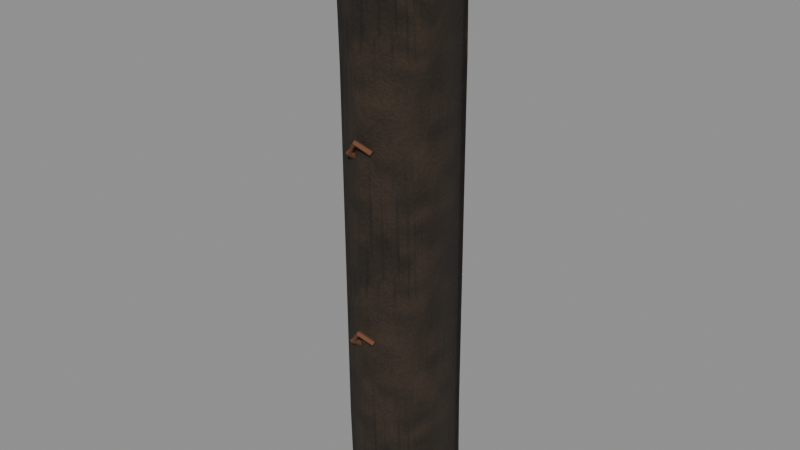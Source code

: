 # Source: rotten-fence-post.blend  (saved by Blender 5.2.44; exported with 4.5.12 LTS)
import bpy
from mathutils import Matrix  # noqa: F401  (used for matrix-valued properties, if any)

bpy.ops.wm.read_factory_settings(use_empty=True)
scene = bpy.context.scene
scene.name = 'Scene'

# ---- images (referenced by path relative to the original .blend; pixels are not part of the script)
import os
ASSET_DIR = os.environ.get("B2B_ASSET_DIR", "")  # directory of the original .blend (textures are referenced by path, not embedded)
HERE = os.path.dirname(os.path.abspath(__file__))  # packed textures are extracted next to this script under _unpacked/

def load_image(name, relpath, width, height, colorspace="sRGB"):
    """Load a texture the original file referenced (path relative to the .blend, or extracted next to this script)."""
    p = next((c for c in (os.path.join(HERE, relpath), os.path.join(ASSET_DIR, relpath)) if relpath and os.path.exists(c)), "")
    if p:
        img = bpy.data.images.load(p, check_existing=True)
        img.name = name
    else:  # same state as the original file: an image datablock whose file is absent (Cycles renders it pink)
        img = bpy.data.images.new(name, width, height)
        img.source = "FILE"
        img.filepath = "//" + (relpath or name)
    img.colorspace_settings.name = colorspace
    return img
img_weathered_fibrous_bark_colour = load_image('Weathered fibrous bark Colour', '_unpacked/Weathered_fibrous_bark_Colour.051ba98b.png', 512, 512, 'sRGB')
img_weathered_fibrous_bark_normal = load_image('Weathered fibrous bark Normal', '_unpacked/Weathered_fibrous_bark_Normal.3e2fa8ae.png', 512, 512, 'Non-Color')
img_split_end_grain_colour = load_image('Split end grain Colour', '_unpacked/Split_end_grain_Colour.50e9128e.png', 512, 512, 'sRGB')
img_split_end_grain_normal = load_image('Split end grain Normal', '_unpacked/Split_end_grain_Normal.bcd3f8d9.png', 512, 512, 'Non-Color')
img_wet_granular_moss_colour = load_image('Wet granular moss Colour', '_unpacked/Wet_granular_moss_Colour.9e43ed20.png', 512, 512, 'sRGB')
img_wet_granular_moss_normal = load_image('Wet granular moss Normal', '_unpacked/Wet_granular_moss_Normal.55adba27.png', 512, 512, 'Non-Color')

# ---- materials (node trees are filled in below, after node groups)
mat_weathered_fibrous_bark = bpy.data.materials.new('Weathered fibrous bark')
mat_weathered_fibrous_bark.diffuse_color = (0.1773, 0.1386, 0.09834, 1.0)
mat_split_end_grain = bpy.data.materials.new('Split end grain')
mat_split_end_grain.diffuse_color = (0.279, 0.2316, 0.1562, 1.0)
mat_old_rusted_staples = bpy.data.materials.new('Old rusted staples')
mat_old_rusted_staples.diffuse_color = (0.16, 0.065, 0.029, 1.0)
mat_wet_granular_moss = bpy.data.materials.new('Wet granular moss')
mat_wet_granular_moss.diffuse_color = (0.158, 0.2, 0.08002, 1.0)

# ---- material node trees
mat_weathered_fibrous_bark.use_nodes = True; mat_weathered_fibrous_bark.node_tree.nodes.clear()
_N = mat_weathered_fibrous_bark.node_tree.nodes; _L = mat_weathered_fibrous_bark.node_tree.links
n0 = _N.new('ShaderNodeBsdfPrincipled'); n0.name = 'Principled BSDF'; n0.location = (-200, 100)
n0.inputs[2].default_value = 0.94
n0.inputs[10].default_value = 0.005
n1 = _N.new('ShaderNodeOutputMaterial'); n1.name = 'Material Output'; n1.location = (200, 100)
n2 = _N.new('ShaderNodeTexImage'); n2.name = 'Image Texture'; n2.location = (0, 0)
n2.image = img_weathered_fibrous_bark_colour
n3 = _N.new('ShaderNodeTexImage'); n3.name = 'Image Texture.001'; n3.location = (0, 0)
n3.image = img_weathered_fibrous_bark_normal
n4 = _N.new('ShaderNodeNormalMap'); n4.name = 'Normal Map'; n4.location = (0, 0)
n4.width = 160
n4.inputs[0].default_value = 0.55
_L.new(n0.outputs[0], n1.inputs[0])
_L.new(n2.outputs[0], n0.inputs[0])
_L.new(n3.outputs[0], n4.inputs[1])
_L.new(n4.outputs[0], n0.inputs[5])
n1.is_active_output = True
mat_split_end_grain.use_nodes = True; mat_split_end_grain.node_tree.nodes.clear()
_N = mat_split_end_grain.node_tree.nodes; _L = mat_split_end_grain.node_tree.links
n0 = _N.new('ShaderNodeBsdfPrincipled'); n0.name = 'Principled BSDF'; n0.location = (-200, 100)
n0.inputs[2].default_value = 0.97
n0.inputs[10].default_value = 0.005
n1 = _N.new('ShaderNodeOutputMaterial'); n1.name = 'Material Output'; n1.location = (200, 100)
n2 = _N.new('ShaderNodeTexImage'); n2.name = 'Image Texture'; n2.location = (0, 0)
n2.image = img_split_end_grain_colour
n3 = _N.new('ShaderNodeTexImage'); n3.name = 'Image Texture.001'; n3.location = (0, 0)
n3.image = img_split_end_grain_normal
n4 = _N.new('ShaderNodeNormalMap'); n4.name = 'Normal Map'; n4.location = (0, 0)
n4.width = 160
n4.inputs[0].default_value = 0.55
_L.new(n0.outputs[0], n1.inputs[0])
_L.new(n2.outputs[0], n0.inputs[0])
_L.new(n3.outputs[0], n4.inputs[1])
_L.new(n4.outputs[0], n0.inputs[5])
n1.is_active_output = True
mat_old_rusted_staples.use_nodes = True; mat_old_rusted_staples.node_tree.nodes.clear()
_N = mat_old_rusted_staples.node_tree.nodes; _L = mat_old_rusted_staples.node_tree.links
n0 = _N.new('ShaderNodeBsdfPrincipled'); n0.name = 'Principled BSDF'; n0.location = (-200, 100)
n0.inputs[0].default_value = (0.16, 0.065, 0.029, 1.0)
n0.inputs[1].default_value = 0.18
n0.inputs[2].default_value = 0.88
n0.inputs[10].default_value = 0.005
n1 = _N.new('ShaderNodeOutputMaterial'); n1.name = 'Material Output'; n1.location = (200, 100)
_L.new(n0.outputs[0], n1.inputs[0])
n1.is_active_output = True
mat_wet_granular_moss.use_nodes = True; mat_wet_granular_moss.node_tree.nodes.clear()
_N = mat_wet_granular_moss.node_tree.nodes; _L = mat_wet_granular_moss.node_tree.links
n0 = _N.new('ShaderNodeBsdfPrincipled'); n0.name = 'Principled BSDF'; n0.location = (-200, 100)
n0.inputs[2].default_value = 0.96
n0.inputs[10].default_value = 0.005
n1 = _N.new('ShaderNodeOutputMaterial'); n1.name = 'Material Output'; n1.location = (200, 100)
n2 = _N.new('ShaderNodeTexImage'); n2.name = 'Image Texture'; n2.location = (0, 0)
n2.image = img_wet_granular_moss_colour
n3 = _N.new('ShaderNodeTexImage'); n3.name = 'Image Texture.001'; n3.location = (0, 0)
n3.image = img_wet_granular_moss_normal
n4 = _N.new('ShaderNodeNormalMap'); n4.name = 'Normal Map'; n4.location = (0, 0)
n4.width = 160
n4.inputs[0].default_value = 0.55
_L.new(n0.outputs[0], n1.inputs[0])
_L.new(n2.outputs[0], n0.inputs[0])
_L.new(n3.outputs[0], n4.inputs[1])
_L.new(n4.outputs[0], n0.inputs[5])
n1.is_active_output = True

# ---- meshes
me_rotten_fence_post___bark = bpy.data.meshes.new('rotten-fence-post / bark')
me_rotten_fence_post___bark.from_pydata([(-0.08021, -0.06683, 0.0), (-0.02409, -0.07986, 0.0), (0.08068, -0.06683, 0.0), (0.09097, 0.003776, 0.0), (0.08161, 0.1146, 0.0), (0.003975, 0.12, 0.0), (-0.07741, 0.09828, 0.0), (-0.08676, 0.03093, 0.0), (-0.07553, -0.07878, 0.2266), (-0.01941, -0.09181, 0.2266), (0.08536, -0.07878, 0.2266), (0.09565, -0.008173, 0.2266), (0.08629, 0.1026, 0.2266), (0.008653, 0.1081, 0.2266), (-0.07273, 0.08633, 0.2266), (-0.08208, 0.01898, 0.2266), (-0.07086, -0.09072, 1.025), (-0.01473, -0.1038, 1.025), (0.09003, -0.09072, 1.025), (0.1003, -0.02012, 1.025), (0.09097, 0.09067, 1.025), (0.01333, 0.0961, 1.025), (-0.06805, 0.07438, 1.025), (-0.07741, 0.007034, 1.025), (-0.06618, -0.1027, 1.286), (-0.01006, -0.1157, 1.272), (0.09471, -0.1027, 1.225), (0.105, -0.03207, 1.164), (0.09565, 0.07872, 1.244), (0.01801, 0.08416, 1.193), (-0.06337, 0.06243, 1.3), (-0.07273, -0.004914, 1.274)], [], [(0, 1, 9, 8), (1, 2, 10, 9), (2, 3, 11, 10), (3, 4, 12, 11), (4, 5, 13, 12), (5, 6, 14, 13), (6, 7, 15, 14), (7, 0, 8, 15), (8, 9, 17, 16), (9, 10, 18, 17), (10, 11, 19, 18), (11, 12, 20, 19), (12, 13, 21, 20), (13, 14, 22, 21), (14, 15, 23, 22), (15, 8, 16, 23), (16, 17, 25, 24), (17, 18, 26, 25), (18, 19, 27, 26), (19, 20, 28, 27), (20, 21, 29, 28), (21, 22, 30, 29), (22, 23, 31, 30), (23, 16, 24, 31)])
me_rotten_fence_post___bark.polygons.foreach_set('use_smooth', [True] * 24)
_uv = me_rotten_fence_post___bark.uv_layers.new(name='UVMap')
_uv.uv.foreach_set('vector', [0.0, 0.0, 0.125, 0.0, 0.125, 0.437, 0.0, 0.437, 0.125, 0.0, 0.25, 0.0, 0.25, 0.437, 0.125, 0.437, 0.25, 0.0, 0.375, 0.0, 0.375, 0.437, 0.25, 0.437, 0.375, 0.0, 0.5, 0.0, 0.5, 0.437, 0.375, 0.437, 0.5, 0.0, 0.625, 0.0, 0.625, 0.437, 0.5, 0.437, 0.625, 0.0, 0.75, 0.0, 0.75, 0.437, 0.625, 0.437, 0.75, 0.0, 0.875, 0.0, 0.875, 0.437, 0.75, 0.437, 0.875, 0.0, 0.0, 0.0, 0.0, 0.437, 0.875, 0.437, 0.0, 0.437, 0.125, 0.437, 0.125, 1.976, 0.0, 1.976, 0.125, 0.437, 0.25, 0.437, 0.25, 1.976, 0.125, 1.976, 0.25, 0.437, 0.375, 0.437, 0.375, 1.976, 0.25, 1.976, 0.375, 0.437, 0.5, 0.437, 0.5, 1.976, 0.375, 1.976, 0.5, 0.437, 0.625, 0.437, 0.625, 1.976, 0.5, 1.976, 0.625, 0.437, 0.75, 0.437, 0.75, 1.976, 0.625, 1.976, 0.75, 0.437, 0.875, 0.437, 0.875, 1.976, 0.75, 1.976, 0.875, 0.437, 0.0, 0.437, 0.0, 1.976, 0.875, 1.976, 0.0, 1.976, 0.125, 1.976, 0.125, 2.432, 0.0, 2.432, 0.125, 1.976, 0.25, 1.976, 0.25, 2.432, 0.125, 2.432, 0.25, 1.976, 0.375, 1.976, 0.375, 2.432, 0.25, 2.432, 0.375, 1.976, 0.5, 1.976, 0.5, 2.432, 0.375, 2.432, 0.5, 1.976, 0.625, 1.976, 0.625, 2.432, 0.5, 2.432, 0.625, 1.976, 0.75, 1.976, 0.75, 2.432, 0.625, 2.432, 0.75, 1.976, 0.875, 1.976, 0.875, 2.432, 0.75, 2.432, 0.875, 1.976, 0.0, 1.976, 0.0, 2.432, 0.875, 2.432])
me_rotten_fence_post___bark.materials.append(mat_weathered_fibrous_bark)
me_rotten_fence_post___bark.update()
me_rotten_fence_post___wood = bpy.data.meshes.new('rotten-fence-post / wood')
me_rotten_fence_post___wood.from_pydata([(-0.06618, -0.1027, 1.286), (-0.01006, -0.1157, 1.272), (0.09471, -0.1027, 1.225), (0.105, -0.03207, 1.164), (0.09565, 0.07872, 1.244), (0.01801, 0.08416, 1.193), (-0.06337, 0.06243, 1.3), (-0.07273, -0.004914, 1.274), (0.01052, -0.01252, 1.123), (-0.06331, -0.05271, 1.053), (-0.04278, -0.0766, 1.054), (-0.02228, -0.05271, 1.056), (-0.04281, -0.02881, 1.054), (-0.06616, -0.05488, 1.35), (-0.06431, -0.05703, 1.35), (-0.06246, -0.05488, 1.35), (-0.06431, -0.05273, 1.35), (0.03023, -0.05271, 1.056), (0.05074, -0.0766, 1.054), (0.07126, -0.05271, 1.053), (0.05076, -0.02881, 1.054), (0.07041, -0.05488, 1.35), (0.07226, -0.05703, 1.35), (0.07411, -0.05488, 1.35), (0.07226, -0.05273, 1.35)], [], [(8, 0, 1), (8, 1, 2), (8, 2, 3), (8, 3, 4), (8, 4, 5), (8, 5, 6), (8, 6, 7), (8, 7, 0), (9, 10, 14, 13), (10, 11, 15, 14), (11, 12, 16, 15), (12, 9, 13, 16), (12, 11, 10, 9), (13, 14, 15, 16), (17, 18, 22, 21), (18, 19, 23, 22), (19, 20, 24, 23), (20, 17, 21, 24), (20, 19, 18, 17), (21, 22, 23, 24)])
_uv = me_rotten_fence_post___wood.uv_layers.new(name='UVMap')
_uv.uv.foreach_set('vector', [0.0119, 1.938, -0.1275, 2.218, -0.0255, 2.195, 0.0119, 1.938, -0.0255, 2.195, 0.1649, 2.113, 0.0119, 1.938, 0.1649, 2.113, 0.1836, 2.009, 0.0119, 1.938, 0.1836, 2.009, 0.1666, 2.147, 0.0119, 1.938, 0.1666, 2.147, 0.0255, 2.059, 0.0119, 1.938, 0.0255, 2.059, -0.1224, 2.243, 0.0119, 1.938, -0.1224, 2.243, -0.1394, 2.198, 0.0119, 1.938, -0.1394, 2.198, -0.1275, 2.218, 0.0, 0.0, 0.25, 0.0, 0.25, 0.43, 0.0, 0.43, 0.25, 0.0, 0.5, 0.0, 0.5, 0.43, 0.25, 0.43, 0.5, 0.0, 0.75, 0.0, 0.75, 0.43, 0.5, 0.43, 0.75, 0.0, 0.0, 0.0, 0.0, 0.43, 0.75, 0.43, 0.75, 0.0, 0.5, 0.0, 0.25, 0.0, 0.0, 0.0, 0.0, 0.43, 0.25, 0.43, 0.5, 0.43, 0.75, 0.43, 0.0, 0.0, 0.25, 0.0, 0.25, 0.43, 0.0, 0.43, 0.25, 0.0, 0.5, 0.0, 0.5, 0.43, 0.25, 0.43, 0.5, 0.0, 0.75, 0.0, 0.75, 0.43, 0.5, 0.43, 0.75, 0.0, 0.0, 0.0, 0.0, 0.43, 0.75, 0.43, 0.75, 0.0, 0.5, 0.0, 0.25, 0.0, 0.0, 0.0, 0.0, 0.43, 0.25, 0.43, 0.5, 0.43, 0.75, 0.43])
me_rotten_fence_post___wood.materials.append(mat_split_end_grain)
me_rotten_fence_post___wood.update()
me_rotten_fence_post___rust = bpy.data.meshes.new('rotten-fence-post / rust')
me_rotten_fence_post___rust.from_pydata([(-0.03413, -0.07903, 0.4158), (-0.03141, -0.08408, 0.4114), (-0.02503, -0.0848, 0.4131), (-0.02381, -0.0802, 0.4185), (-0.02943, -0.07663, 0.4202), (-0.04133, -0.1119, 0.4375), (-0.03595, -0.1147, 0.4343), (-0.03098, -0.1098, 0.4355), (-0.03329, -0.1041, 0.4394), (-0.03969, -0.1054, 0.4406), (-0.01496, -0.12, 0.4641), (-0.0146, -0.1154, 0.4585), (-0.01572, -0.1082, 0.4606), (-0.01677, -0.1084, 0.4675), (-0.0163, -0.1157, 0.4696), (0.01698, -0.1078, 0.4463), (0.01342, -0.1044, 0.4413), (0.01233, -0.09714, 0.4433), (0.0152, -0.09603, 0.4494), (0.01808, -0.1026, 0.4513), (-0.03413, -0.07903, 0.8395), (-0.03141, -0.08408, 0.8351), (-0.02503, -0.0848, 0.8368), (-0.02381, -0.0802, 0.8422), (-0.02943, -0.07663, 0.8438), (-0.04133, -0.1119, 0.8611), (-0.03595, -0.1147, 0.858), (-0.03098, -0.1098, 0.8592), (-0.03329, -0.1041, 0.8631), (-0.03969, -0.1054, 0.8643), (-0.01496, -0.12, 0.8877), (-0.0146, -0.1154, 0.8822), (-0.01572, -0.1082, 0.8843), (-0.01677, -0.1084, 0.8912), (-0.0163, -0.1157, 0.8933), (0.01698, -0.1078, 0.87), (0.01342, -0.1044, 0.865), (0.01233, -0.09714, 0.8669), (0.0152, -0.09603, 0.8731), (0.01808, -0.1026, 0.875)], [], [(0, 1, 6, 5), (1, 2, 7, 6), (2, 3, 8, 7), (3, 4, 9, 8), (4, 0, 5, 9), (5, 6, 11, 10), (6, 7, 12, 11), (7, 8, 13, 12), (8, 9, 14, 13), (9, 5, 10, 14), (10, 11, 16, 15), (11, 12, 17, 16), (12, 13, 18, 17), (13, 14, 19, 18), (14, 10, 15, 19), (4, 3, 2, 1, 0), (15, 16, 17, 18, 19), (20, 21, 26, 25), (21, 22, 27, 26), (22, 23, 28, 27), (23, 24, 29, 28), (24, 20, 25, 29), (25, 26, 31, 30), (26, 27, 32, 31), (27, 28, 33, 32), (28, 29, 34, 33), (29, 25, 30, 34), (30, 31, 36, 35), (31, 32, 37, 36), (32, 33, 38, 37), (33, 34, 39, 38), (34, 30, 35, 39), (24, 23, 22, 21, 20), (35, 36, 37, 38, 39)])
_uv = me_rotten_fence_post___rust.uv_layers.new(name='UVMap')
_uv.uv.foreach_set('vector', [0.0, 0.0, 0.2, 0.0, 0.2, 0.43, 0.0, 0.43, 0.2, 0.0, 0.4, 0.0, 0.4, 0.43, 0.2, 0.43, 0.4, 0.0, 0.6, 0.0, 0.6, 0.43, 0.4, 0.43, 0.6, 0.0, 0.8, 0.0, 0.8, 0.43, 0.6, 0.43, 0.8, 0.0, 0.0, 0.0, 0.0, 0.43, 0.8, 0.43, 0.0, 0.43, 0.2, 0.43, 0.2, 0.86, 0.0, 0.86, 0.2, 0.43, 0.4, 0.43, 0.4, 0.86, 0.2, 0.86, 0.4, 0.43, 0.6, 0.43, 0.6, 0.86, 0.4, 0.86, 0.6, 0.43, 0.8, 0.43, 0.8, 0.86, 0.6, 0.86, 0.8, 0.43, 0.0, 0.43, 0.0, 0.86, 0.8, 0.86, 0.0, 0.86, 0.2, 0.86, 0.2, 1.29, 0.0, 1.29, 0.2, 0.86, 0.4, 0.86, 0.4, 1.29, 0.2, 1.29, 0.4, 0.86, 0.6, 0.86, 0.6, 1.29, 0.4, 1.29, 0.6, 0.86, 0.8, 0.86, 0.8, 1.29, 0.6, 1.29, 0.8, 0.86, 0.0, 0.86, 0.0, 1.29, 0.8, 1.29, 0.8, 0.0, 0.6, 0.0, 0.4, 0.0, 0.2, 0.0, 0.0, 0.0, 0.0, 1.29, 0.2, 1.29, 0.4, 1.29, 0.6, 1.29, 0.8, 1.29, 0.0, 0.0, 0.2, 0.0, 0.2, 0.43, 0.0, 0.43, 0.2, 0.0, 0.4, 0.0, 0.4, 0.43, 0.2, 0.43, 0.4, 0.0, 0.6, 0.0, 0.6, 0.43, 0.4, 0.43, 0.6, 0.0, 0.8, 0.0, 0.8, 0.43, 0.6, 0.43, 0.8, 0.0, 0.0, 0.0, 0.0, 0.43, 0.8, 0.43, 0.0, 0.43, 0.2, 0.43, 0.2, 0.86, 0.0, 0.86, 0.2, 0.43, 0.4, 0.43, 0.4, 0.86, 0.2, 0.86, 0.4, 0.43, 0.6, 0.43, 0.6, 0.86, 0.4, 0.86, 0.6, 0.43, 0.8, 0.43, 0.8, 0.86, 0.6, 0.86, 0.8, 0.43, 0.0, 0.43, 0.0, 0.86, 0.8, 0.86, 0.0, 0.86, 0.2, 0.86, 0.2, 1.29, 0.0, 1.29, 0.2, 0.86, 0.4, 0.86, 0.4, 1.29, 0.2, 1.29, 0.4, 0.86, 0.6, 0.86, 0.6, 1.29, 0.4, 1.29, 0.6, 0.86, 0.8, 0.86, 0.8, 1.29, 0.6, 1.29, 0.8, 0.86, 0.0, 0.86, 0.0, 1.29, 0.8, 1.29, 0.8, 0.0, 0.6, 0.0, 0.4, 0.0, 0.2, 0.0, 0.0, 0.0, 0.0, 1.29, 0.2, 1.29, 0.4, 1.29, 0.6, 1.29, 0.8, 1.29])
me_rotten_fence_post___rust.materials.append(mat_old_rusted_staples)
me_rotten_fence_post___rust.update()
me_rotten_fence_post___moss = bpy.data.meshes.new('rotten-fence-post / moss')
me_rotten_fence_post___moss.from_pydata([(-0.08395, 0.02061, 0.03449), (-0.08395, 0.02721, 0.0), (-0.105, 0.0255, 0.03449), (-0.08395, 0.02721, 0.06897), (-0.06291, 0.0255, 0.03449), (-0.08395, 0.02061, 0.08868), (-0.08395, 0.02721, 0.05419), (-0.105, 0.0255, 0.08868), (-0.08395, 0.02721, 0.1232), (-0.06291, 0.0255, 0.08868), (-0.08395, 0.02061, 0.1429), (-0.08395, 0.02721, 0.1084), (-0.105, 0.0255, 0.1429), (-0.08395, 0.02721, 0.1774), (-0.06291, 0.0255, 0.1429), (-0.08395, 0.02061, 0.1971), (-0.08395, 0.02721, 0.1626), (-0.105, 0.0255, 0.1971), (-0.08395, 0.02721, 0.2315), (-0.06291, 0.0255, 0.1971), (-0.08395, 0.02061, 0.2512), (-0.08395, 0.02721, 0.2168), (-0.105, 0.0255, 0.2512), (-0.08395, 0.02721, 0.2857), (-0.06291, 0.0255, 0.2512)], [], [(0, 1, 2), (0, 2, 3), (0, 3, 4), (0, 4, 1), (5, 6, 7), (5, 7, 8), (5, 8, 9), (5, 9, 6), (10, 11, 12), (10, 12, 13), (10, 13, 14), (10, 14, 11), (15, 16, 17), (15, 17, 18), (15, 18, 19), (15, 19, 16), (20, 21, 22), (20, 22, 23), (20, 23, 24), (20, 24, 21)])
me_rotten_fence_post___moss.polygons.foreach_set('use_smooth', [True] * 20)
_uv = me_rotten_fence_post___moss.uv_layers.new(name='UVMap')
_uv.uv.foreach_set('vector', [0.5, 0.5, 0.5, 0.0, 0.0, 0.5, 0.5, 0.5, 0.0, 0.5, 0.5, 1.0, 0.5, 0.5, 0.5, 1.0, 1.0, 0.5, 0.5, 0.5, 1.0, 0.5, 0.5, 0.0, 0.5, 0.5, 0.5, 0.0, 0.0, 0.5, 0.5, 0.5, 0.0, 0.5, 0.5, 1.0, 0.5, 0.5, 0.5, 1.0, 1.0, 0.5, 0.5, 0.5, 1.0, 0.5, 0.5, 0.0, 0.5, 0.5, 0.5, 0.0, 0.0, 0.5, 0.5, 0.5, 0.0, 0.5, 0.5, 1.0, 0.5, 0.5, 0.5, 1.0, 1.0, 0.5, 0.5, 0.5, 1.0, 0.5, 0.5, 0.0, 0.5, 0.5, 0.5, 0.0, 0.0, 0.5, 0.5, 0.5, 0.0, 0.5, 0.5, 1.0, 0.5, 0.5, 0.5, 1.0, 1.0, 0.5, 0.5, 0.5, 1.0, 0.5, 0.5, 0.0, 0.5, 0.5, 0.5, 0.0, 0.0, 0.5, 0.5, 0.5, 0.0, 0.5, 0.5, 1.0, 0.5, 0.5, 0.5, 1.0, 1.0, 0.5, 0.5, 0.5, 1.0, 0.5, 0.5, 0.0])
me_rotten_fence_post___moss.materials.append(mat_wet_granular_moss)
me_rotten_fence_post___moss.update()

# ---- objects
ob_rotten_fence_post___bark = bpy.data.objects.new('rotten-fence-post / bark', me_rotten_fence_post___bark)
ob_rotten_fence_post___wood = bpy.data.objects.new('rotten-fence-post / wood', me_rotten_fence_post___wood)
ob_rotten_fence_post___rust = bpy.data.objects.new('rotten-fence-post / rust', me_rotten_fence_post___rust)
ob_rotten_fence_post___moss = bpy.data.objects.new('rotten-fence-post / moss', me_rotten_fence_post___moss)

# ---- transforms, parenting, visibility, modifiers, constraints
ob_rotten_fence_post___bark.location = (0.0, 0.0, 0.0)
ob_rotten_fence_post___wood.location = (0.0, 0.0, 0.0)
ob_rotten_fence_post___rust.location = (0.0, 0.0, 0.0)
ob_rotten_fence_post___moss.location = (0.0, 0.0, 0.0)

# ---- collection membership
scene.collection.objects.link(ob_rotten_fence_post___bark)
scene.collection.objects.link(ob_rotten_fence_post___wood)
scene.collection.objects.link(ob_rotten_fence_post___rust)
scene.collection.objects.link(ob_rotten_fence_post___moss)

# ---- scene / render settings (as saved in the file)
scene.frame_start = 1; scene.frame_end = 250; scene.frame_set(1)
scene.render.engine = 'BLENDER_EEVEE_NEXT'
scene.render.bake_bias = 0.0
scene.render.bake_samples = 0
scene.render.compositor_device = 'GPU'
scene.eevee.use_volume_custom_range = False
scene.eevee.fast_gi_thickness_near = 0.1
scene.eevee.fast_gi_thickness_far = 0.0
scene.eevee.ray_tracing_options.screen_trace_thickness = 0.1
bpy.context.view_layer.update()

# ---- added for rendering (the .blend has no active camera and no usable light): camera, sun + grey world if the file has none
cam_auto = bpy.data.cameras.new('AutoCamera')
cam_auto.lens = 50.0
cam_auto.sensor_width = 36.0
cam_auto.clip_end = 1000.0
ob_auto_camera = bpy.data.objects.new('AutoCamera', cam_auto)
scene.collection.objects.link(ob_auto_camera)
ob_auto_camera.location = (1.28343, -1.54012, 1.70174)
ob_auto_camera.rotation_euler = (1.09748, -7.21219e-08, 0.694738)
scene.camera = ob_auto_camera
light_auto_sun = bpy.data.lights.new('AutoSun', 'SUN')
light_auto_sun.energy = 3.0
light_auto_sun.angle = 0.0523599
ob_auto_sun = bpy.data.objects.new('AutoSun', light_auto_sun)
scene.collection.objects.link(ob_auto_sun)
ob_auto_sun.rotation_euler = (0.872665, 0.174533, 0.523599)
if scene.world is None:
    world_auto = bpy.data.worlds.new('AutoWorld')
    world_auto.color = (0.3, 0.3, 0.3)
    scene.world = world_auto
bpy.context.view_layer.update()
